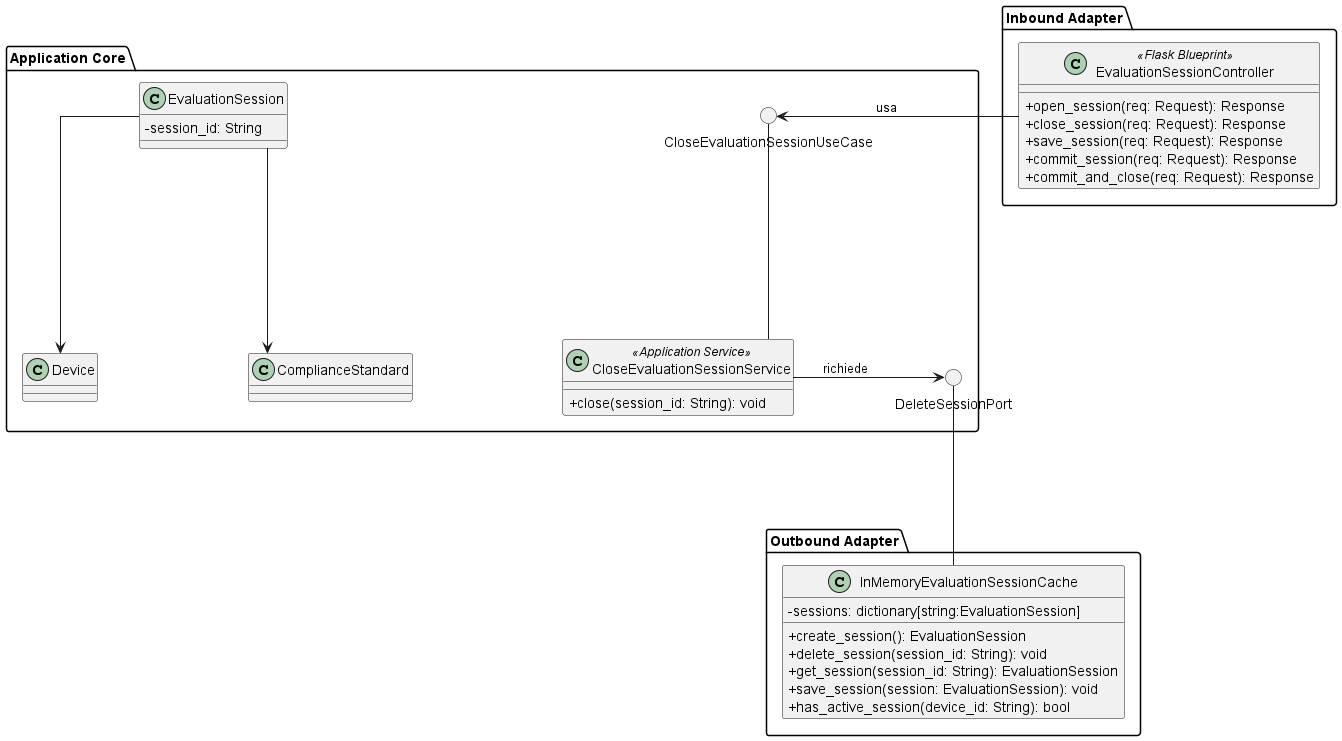

The diagram above was rendered by PlantUML. Its source (embedded in the PNG):
@startuml CloseEvaluationSession

skinparam nodesep 150
skinparam ranksep 150
skinparam classAttributeIconSize 0

package "Inbound Adapter" {
    !include InboundAdapters/EvaluationSessionController.puml
}

package "Application Core" {

    () "CloseEvaluationSessionUseCase"

    !include ApplicationServices/CloseEvaluationSessionService.puml

    () "DeleteSessionPort"

    !include Domain/EvaluationSession.puml

    CloseEvaluationSessionService -up- CloseEvaluationSessionUseCase
    CloseEvaluationSessionService -> DeleteSessionPort : richiede
}

package "Outbound Adapter" {
    !include OutboundAdapters/InMemoryEvaluationSessionCache.puml
}

EvaluationSessionController -left-> CloseEvaluationSessionUseCase : usa
InMemoryEvaluationSessionCache -up- DeleteSessionPort

@enduml